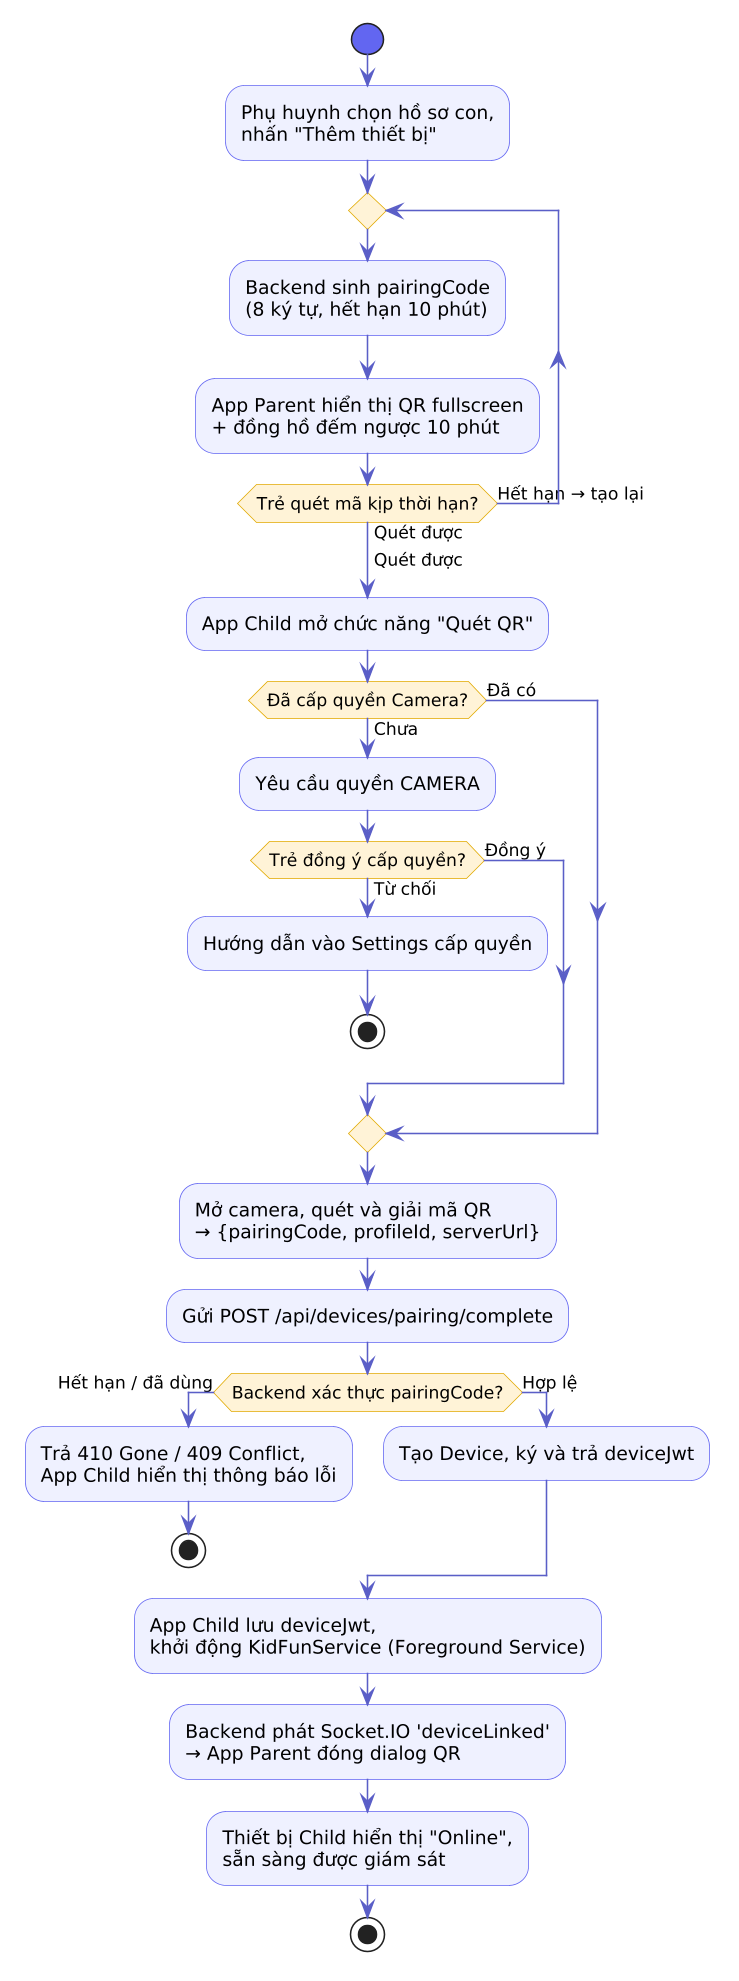

The diagram above was rendered by PlantUML. Its source (embedded in the PNG):
@startuml
' Hình 3.5.1.1 - Activity Diagram: Liên kết thiết bị Child với hồ sơ qua QR
skinparam dpi 150
skinparam shadowing false
skinparam DefaultFontName "DejaVu Sans"
skinparam activity {
  BackgroundColor #EEF0FF
  BorderColor #6366f1
  DiamondBackgroundColor #FFF3D6
  DiamondBorderColor #e0a800
  ArrowColor #5b5fc7
  StartColor #6366f1
  EndColor #f472b6
  BarColor #6366f1
}

start
:Phụ huynh chọn hồ sơ con,
nhấn "Thêm thiết bị";
repeat
  :Backend sinh pairingCode
  (8 ký tự, hết hạn 10 phút);
  :App Parent hiển thị QR fullscreen
  + đồng hồ đếm ngược 10 phút;
repeat while (Trẻ quét mã kịp thời hạn?) is (Hết hạn → tạo lại) not (Quét được)
->Quét được;
:App Child mở chức năng "Quét QR";
if (Đã cấp quyền Camera?) then (Chưa)
  :Yêu cầu quyền CAMERA;
  if (Trẻ đồng ý cấp quyền?) then (Từ chối)
    :Hướng dẫn vào Settings cấp quyền;
    stop
  else (Đồng ý)
  endif
else (Đã có)
endif
:Mở camera, quét và giải mã QR
→ {pairingCode, profileId, serverUrl};
:Gửi POST /api/devices/pairing/complete;
if (Backend xác thực pairingCode?) then (Hết hạn / đã dùng)
  :Trả 410 Gone / 409 Conflict,
  App Child hiển thị thông báo lỗi;
  stop
else (Hợp lệ)
  :Tạo Device, ký và trả deviceJwt;
endif
:App Child lưu deviceJwt,
khởi động KidFunService (Foreground Service);
:Backend phát Socket.IO 'deviceLinked'
→ App Parent đóng dialog QR;
:Thiết bị Child hiển thị "Online",
sẵn sàng được giám sát;
stop
@enduml